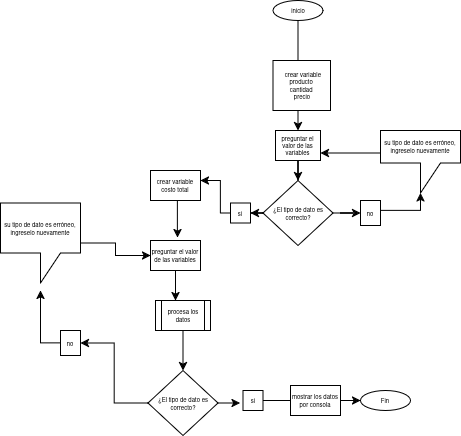

The diagram above was exported from draw.io. Its source (the exported page's mxGraphModel, read from the mxfile embedded in the PNG):
<mxGraphModel dx="938" dy="548" grid="1" gridSize="10" guides="1" tooltips="1" connect="1" arrows="1" fold="1" page="1" pageScale="1" pageWidth="827" pageHeight="1169" math="0" shadow="0">
  <root>
    <mxCell id="WIyWlLk6GJQsqaUBKTNV-0" />
    <mxCell id="WIyWlLk6GJQsqaUBKTNV-1" parent="WIyWlLk6GJQsqaUBKTNV-0" />
    <mxCell id="fQXLApB4z1vwfjEPgSdH-26" value="" style="edgeStyle=orthogonalEdgeStyle;rounded=0;orthogonalLoop=1;jettySize=auto;html=1;fontSize=6;" edge="1" parent="WIyWlLk6GJQsqaUBKTNV-1" source="fQXLApB4z1vwfjEPgSdH-0" target="fQXLApB4z1vwfjEPgSdH-8">
      <mxGeometry relative="1" as="geometry" />
    </mxCell>
    <mxCell id="fQXLApB4z1vwfjEPgSdH-0" value="inicio" style="ellipse;whiteSpace=wrap;html=1;fontSize=6;" vertex="1" parent="WIyWlLk6GJQsqaUBKTNV-1">
      <mxGeometry x="432.5" y="90" width="50" height="20" as="geometry" />
    </mxCell>
    <mxCell id="fQXLApB4z1vwfjEPgSdH-4" value="&lt;div&gt;&lt;font&gt;&amp;nbsp;crear variable&lt;/font&gt;&lt;/div&gt;&lt;div&gt;&lt;font&gt;producto&amp;nbsp;&lt;/font&gt;&lt;/div&gt;&lt;div&gt;&lt;font&gt;cantidad&amp;nbsp;&lt;/font&gt;&lt;/div&gt;&lt;div&gt;&lt;font&gt;precio&lt;/font&gt;&lt;/div&gt;" style="rounded=0;whiteSpace=wrap;html=1;fontSize=6;" vertex="1" parent="WIyWlLk6GJQsqaUBKTNV-1">
      <mxGeometry x="432.5" y="150" width="57.5" height="50" as="geometry" />
    </mxCell>
    <mxCell id="fQXLApB4z1vwfjEPgSdH-27" value="" style="edgeStyle=orthogonalEdgeStyle;rounded=0;orthogonalLoop=1;jettySize=auto;html=1;fontSize=6;" edge="1" parent="WIyWlLk6GJQsqaUBKTNV-1" source="fQXLApB4z1vwfjEPgSdH-8" target="fQXLApB4z1vwfjEPgSdH-12">
      <mxGeometry relative="1" as="geometry" />
    </mxCell>
    <mxCell id="fQXLApB4z1vwfjEPgSdH-8" value="preguntar el valor de las variables" style="rounded=0;whiteSpace=wrap;html=1;fontSize=6;" vertex="1" parent="WIyWlLk6GJQsqaUBKTNV-1">
      <mxGeometry x="435" y="220" width="45" height="30" as="geometry" />
    </mxCell>
    <mxCell id="fQXLApB4z1vwfjEPgSdH-29" value="" style="edgeStyle=orthogonalEdgeStyle;rounded=0;orthogonalLoop=1;jettySize=auto;html=1;fontSize=6;" edge="1" parent="WIyWlLk6GJQsqaUBKTNV-1" source="fQXLApB4z1vwfjEPgSdH-12" target="fQXLApB4z1vwfjEPgSdH-28">
      <mxGeometry relative="1" as="geometry" />
    </mxCell>
    <mxCell id="fQXLApB4z1vwfjEPgSdH-32" value="" style="edgeStyle=orthogonalEdgeStyle;rounded=0;orthogonalLoop=1;jettySize=auto;html=1;fontSize=6;" edge="1" parent="WIyWlLk6GJQsqaUBKTNV-1" source="fQXLApB4z1vwfjEPgSdH-12" target="fQXLApB4z1vwfjEPgSdH-31">
      <mxGeometry relative="1" as="geometry" />
    </mxCell>
    <mxCell id="fQXLApB4z1vwfjEPgSdH-12" value="&lt;div align=&quot;center&quot;&gt;&lt;font&gt;¿El tipo de dato es correcto?&lt;/font&gt;&lt;/div&gt;" style="rhombus;whiteSpace=wrap;html=1;align=center;fontSize=6;" vertex="1" parent="WIyWlLk6GJQsqaUBKTNV-1">
      <mxGeometry x="422.5" y="270" width="70" height="65" as="geometry" />
    </mxCell>
    <mxCell id="fQXLApB4z1vwfjEPgSdH-28" value="no" style="rounded=0;whiteSpace=wrap;html=1;fontSize=6;" vertex="1" parent="WIyWlLk6GJQsqaUBKTNV-1">
      <mxGeometry x="520" y="290" width="20" height="25" as="geometry" />
    </mxCell>
    <mxCell id="fQXLApB4z1vwfjEPgSdH-34" value="" style="edgeStyle=orthogonalEdgeStyle;rounded=0;orthogonalLoop=1;jettySize=auto;html=1;fontSize=6;" edge="1" parent="WIyWlLk6GJQsqaUBKTNV-1" source="fQXLApB4z1vwfjEPgSdH-31" target="fQXLApB4z1vwfjEPgSdH-33">
      <mxGeometry relative="1" as="geometry">
        <Array as="points">
          <mxPoint x="380" y="303" />
          <mxPoint x="380" y="270" />
        </Array>
      </mxGeometry>
    </mxCell>
    <mxCell id="fQXLApB4z1vwfjEPgSdH-31" value="si" style="rounded=0;whiteSpace=wrap;html=1;fontSize=6;" vertex="1" parent="WIyWlLk6GJQsqaUBKTNV-1">
      <mxGeometry x="390" y="292.5" width="20" height="20" as="geometry" />
    </mxCell>
    <mxCell id="fQXLApB4z1vwfjEPgSdH-33" value="&lt;font&gt;crear variable costo total&lt;/font&gt;" style="rounded=0;whiteSpace=wrap;html=1;fontSize=6;" vertex="1" parent="WIyWlLk6GJQsqaUBKTNV-1">
      <mxGeometry x="310" y="260" width="50" height="30" as="geometry" />
    </mxCell>
    <mxCell id="fQXLApB4z1vwfjEPgSdH-37" value="preguntar el valor de las variables" style="rounded=0;whiteSpace=wrap;html=1;fontSize=6;" vertex="1" parent="WIyWlLk6GJQsqaUBKTNV-1">
      <mxGeometry x="310" y="330" width="50" height="30" as="geometry" />
    </mxCell>
    <mxCell id="fQXLApB4z1vwfjEPgSdH-44" style="edgeStyle=orthogonalEdgeStyle;rounded=0;orthogonalLoop=1;jettySize=auto;html=1;exitX=0;exitY=0.5;exitDx=0;exitDy=0;entryX=1;entryY=0.5;entryDx=0;entryDy=0;fontSize=6;" edge="1" parent="WIyWlLk6GJQsqaUBKTNV-1" source="fQXLApB4z1vwfjEPgSdH-38" target="fQXLApB4z1vwfjEPgSdH-40">
      <mxGeometry relative="1" as="geometry" />
    </mxCell>
    <mxCell id="fQXLApB4z1vwfjEPgSdH-38" value="&lt;div align=&quot;center&quot;&gt;&lt;font&gt;¿El tipo de dato es correcto?&lt;/font&gt;&lt;/div&gt;" style="rhombus;whiteSpace=wrap;html=1;align=center;fontSize=6;" vertex="1" parent="WIyWlLk6GJQsqaUBKTNV-1">
      <mxGeometry x="307.5" y="460" width="70" height="65" as="geometry" />
    </mxCell>
    <mxCell id="fQXLApB4z1vwfjEPgSdH-58" style="edgeStyle=orthogonalEdgeStyle;rounded=0;orthogonalLoop=1;jettySize=auto;html=1;fontSize=6;" edge="1" parent="WIyWlLk6GJQsqaUBKTNV-1" source="fQXLApB4z1vwfjEPgSdH-40">
      <mxGeometry relative="1" as="geometry">
        <mxPoint x="200" y="380" as="targetPoint" />
      </mxGeometry>
    </mxCell>
    <mxCell id="fQXLApB4z1vwfjEPgSdH-40" value="no" style="rounded=0;whiteSpace=wrap;html=1;fontSize=6;" vertex="1" parent="WIyWlLk6GJQsqaUBKTNV-1">
      <mxGeometry x="220" y="420" width="20" height="25" as="geometry" />
    </mxCell>
    <mxCell id="fQXLApB4z1vwfjEPgSdH-73" value="" style="edgeStyle=orthogonalEdgeStyle;rounded=0;orthogonalLoop=1;jettySize=auto;html=1;fontSize=6;" edge="1" parent="WIyWlLk6GJQsqaUBKTNV-1" source="fQXLApB4z1vwfjEPgSdH-46" target="fQXLApB4z1vwfjEPgSdH-72">
      <mxGeometry relative="1" as="geometry" />
    </mxCell>
    <mxCell id="fQXLApB4z1vwfjEPgSdH-46" value="si" style="rounded=0;whiteSpace=wrap;html=1;fontSize=6;" vertex="1" parent="WIyWlLk6GJQsqaUBKTNV-1">
      <mxGeometry x="402.5" y="480" width="20" height="20" as="geometry" />
    </mxCell>
    <mxCell id="fQXLApB4z1vwfjEPgSdH-56" style="edgeStyle=orthogonalEdgeStyle;rounded=0;orthogonalLoop=1;jettySize=auto;html=1;exitX=1;exitY=0.5;exitDx=0;exitDy=0;entryX=-0.138;entryY=0.669;entryDx=0;entryDy=0;entryPerimeter=0;fontSize=6;" edge="1" parent="WIyWlLk6GJQsqaUBKTNV-1" source="fQXLApB4z1vwfjEPgSdH-38" target="fQXLApB4z1vwfjEPgSdH-46">
      <mxGeometry relative="1" as="geometry" />
    </mxCell>
    <mxCell id="fQXLApB4z1vwfjEPgSdH-59" style="edgeStyle=orthogonalEdgeStyle;rounded=0;orthogonalLoop=1;jettySize=auto;html=1;entryX=0;entryY=0.5;entryDx=0;entryDy=0;fontSize=6;" edge="1" parent="WIyWlLk6GJQsqaUBKTNV-1" source="fQXLApB4z1vwfjEPgSdH-57" target="fQXLApB4z1vwfjEPgSdH-37">
      <mxGeometry relative="1" as="geometry" />
    </mxCell>
    <mxCell id="fQXLApB4z1vwfjEPgSdH-57" value="&lt;font&gt;su tipo de dato es erróneo, ingreselo nuevamente&lt;/font&gt;" style="shape=callout;whiteSpace=wrap;html=1;perimeter=calloutPerimeter;fontSize=6;" vertex="1" parent="WIyWlLk6GJQsqaUBKTNV-1">
      <mxGeometry x="160" y="292.5" width="80" height="80" as="geometry" />
    </mxCell>
    <mxCell id="fQXLApB4z1vwfjEPgSdH-62" style="edgeStyle=orthogonalEdgeStyle;rounded=0;orthogonalLoop=1;jettySize=auto;html=1;entryX=0.5;entryY=0;entryDx=0;entryDy=0;fontSize=6;" edge="1" parent="WIyWlLk6GJQsqaUBKTNV-1" source="fQXLApB4z1vwfjEPgSdH-60" target="fQXLApB4z1vwfjEPgSdH-38">
      <mxGeometry relative="1" as="geometry" />
    </mxCell>
    <mxCell id="fQXLApB4z1vwfjEPgSdH-60" value="&lt;font&gt;procesa los datos&lt;/font&gt;" style="shape=process;whiteSpace=wrap;html=1;backgroundOutline=1;fontSize=6;" vertex="1" parent="WIyWlLk6GJQsqaUBKTNV-1">
      <mxGeometry x="315" y="390" width="55" height="30" as="geometry" />
    </mxCell>
    <mxCell id="fQXLApB4z1vwfjEPgSdH-61" style="edgeStyle=orthogonalEdgeStyle;rounded=0;orthogonalLoop=1;jettySize=auto;html=1;entryX=0.364;entryY=0;entryDx=0;entryDy=0;entryPerimeter=0;fontSize=6;" edge="1" parent="WIyWlLk6GJQsqaUBKTNV-1" source="fQXLApB4z1vwfjEPgSdH-37" target="fQXLApB4z1vwfjEPgSdH-60">
      <mxGeometry relative="1" as="geometry" />
    </mxCell>
    <mxCell id="fQXLApB4z1vwfjEPgSdH-64" style="edgeStyle=orthogonalEdgeStyle;rounded=0;orthogonalLoop=1;jettySize=auto;html=1;exitX=0.5;exitY=1;exitDx=0;exitDy=0;entryX=0.538;entryY=-0.094;entryDx=0;entryDy=0;entryPerimeter=0;fontSize=6;" edge="1" parent="WIyWlLk6GJQsqaUBKTNV-1" source="fQXLApB4z1vwfjEPgSdH-33" target="fQXLApB4z1vwfjEPgSdH-37">
      <mxGeometry relative="1" as="geometry" />
    </mxCell>
    <mxCell id="fQXLApB4z1vwfjEPgSdH-67" style="edgeStyle=orthogonalEdgeStyle;rounded=0;orthogonalLoop=1;jettySize=auto;html=1;entryX=1;entryY=0.75;entryDx=0;entryDy=0;fontSize=6;" edge="1" parent="WIyWlLk6GJQsqaUBKTNV-1" source="fQXLApB4z1vwfjEPgSdH-65" target="fQXLApB4z1vwfjEPgSdH-8">
      <mxGeometry relative="1" as="geometry">
        <Array as="points">
          <mxPoint x="510" y="243" />
        </Array>
      </mxGeometry>
    </mxCell>
    <mxCell id="fQXLApB4z1vwfjEPgSdH-65" value="&lt;font&gt;su tipo de dato es erróneo, ingreselo nuevamente&lt;/font&gt;" style="shape=callout;whiteSpace=wrap;html=1;perimeter=calloutPerimeter;fontSize=6;" vertex="1" parent="WIyWlLk6GJQsqaUBKTNV-1">
      <mxGeometry x="540" y="220" width="80" height="62.5" as="geometry" />
    </mxCell>
    <mxCell id="fQXLApB4z1vwfjEPgSdH-66" style="edgeStyle=orthogonalEdgeStyle;rounded=0;orthogonalLoop=1;jettySize=auto;html=1;entryX=0;entryY=0;entryDx=40;entryDy=62.5;entryPerimeter=0;fontSize=6;" edge="1" parent="WIyWlLk6GJQsqaUBKTNV-1" source="fQXLApB4z1vwfjEPgSdH-28" target="fQXLApB4z1vwfjEPgSdH-65">
      <mxGeometry relative="1" as="geometry">
        <Array as="points">
          <mxPoint x="580" y="300" />
        </Array>
      </mxGeometry>
    </mxCell>
    <mxCell id="fQXLApB4z1vwfjEPgSdH-70" value="mostrar los datos por consola" style="rounded=0;whiteSpace=wrap;html=1;fontSize=6;" vertex="1" parent="WIyWlLk6GJQsqaUBKTNV-1">
      <mxGeometry x="450" y="475" width="50" height="30" as="geometry" />
    </mxCell>
    <mxCell id="fQXLApB4z1vwfjEPgSdH-72" value="Fin" style="ellipse;whiteSpace=wrap;html=1;fontSize=6;" vertex="1" parent="WIyWlLk6GJQsqaUBKTNV-1">
      <mxGeometry x="520" y="480" width="50" height="20" as="geometry" />
    </mxCell>
  </root>
</mxGraphModel>